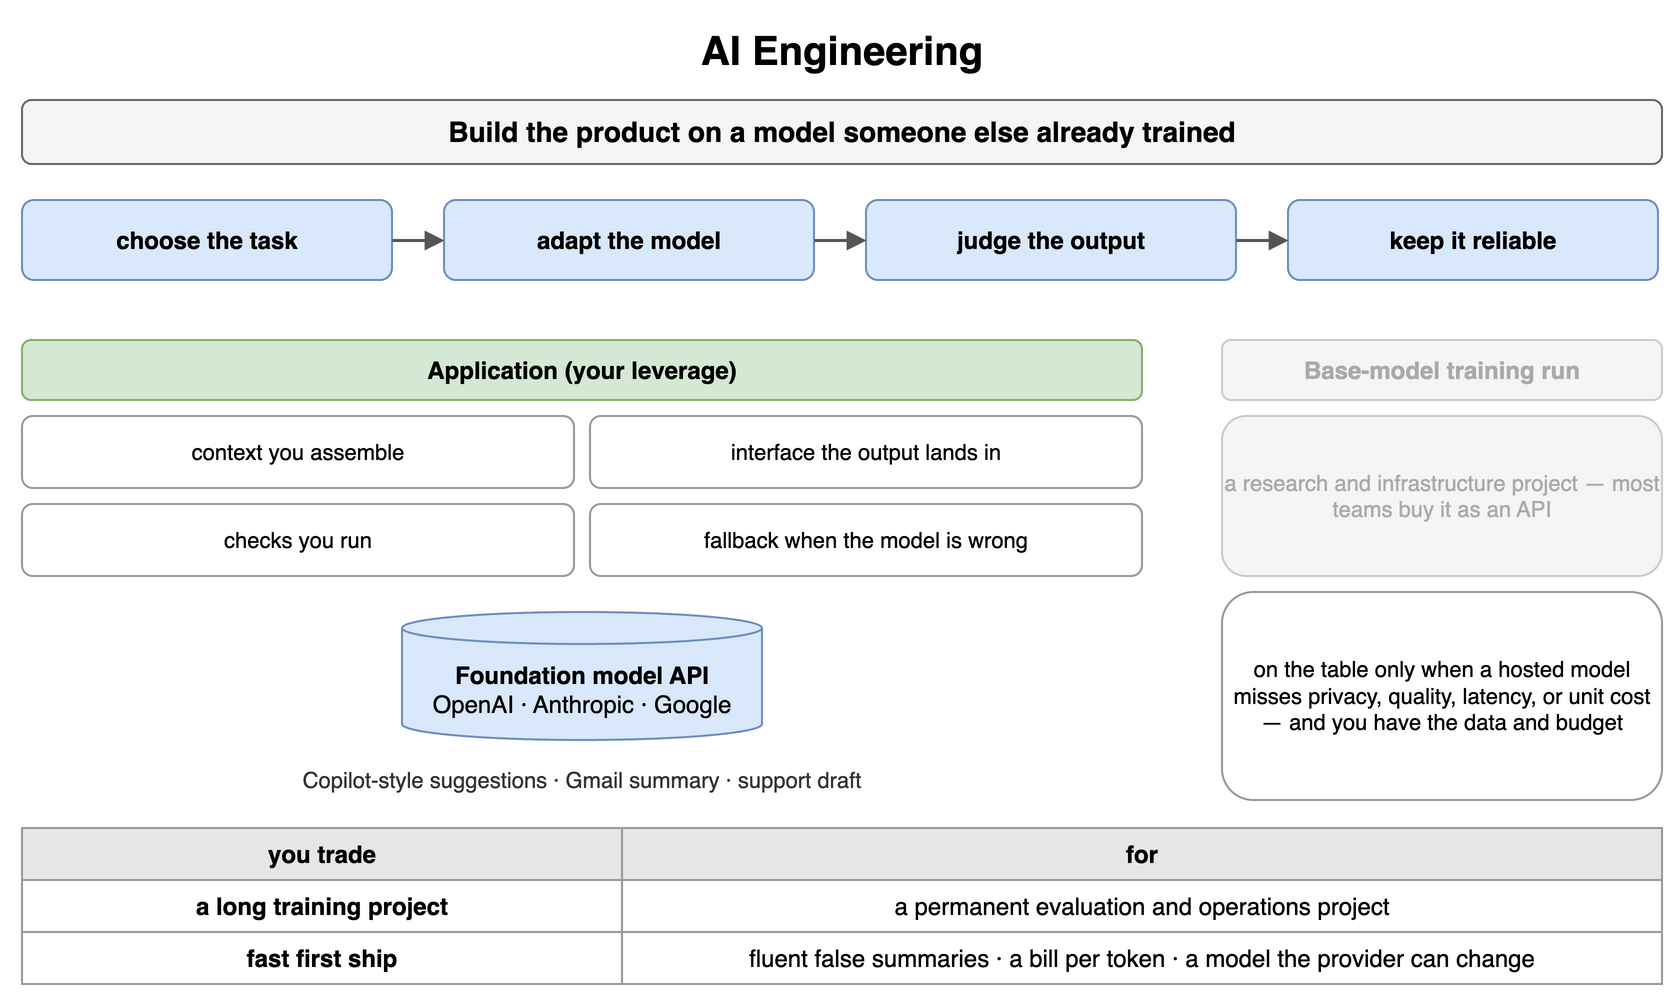

The diagram above was exported from draw.io. Its source (the exported page's mxGraphModel, read from the mxfile embedded in the PNG):
<mxGraphModel dx="900" dy="500" grid="1" gridSize="10" guides="1" tooltips="1" connect="1" arrows="1" fold="1" page="1" pageScale="1" pageWidth="900" pageHeight="500" math="0" shadow="0">
  <root>
    <mxCell id="0" />
    <mxCell id="1" parent="0" />
    <mxCell id="a1" value="AI Engineering" style="text;html=1;align=center;verticalAlign=middle;whiteSpace=wrap;fontSize=20;fontStyle=1;" vertex="1" parent="1">
      <mxGeometry x="40" y="10" width="820" height="30" as="geometry" />
    </mxCell>
    <mxCell id="a2" value="Build the product on a model someone else already trained" style="rounded=1;whiteSpace=wrap;html=1;fillColor=#f5f5f5;strokeColor=#666666;fontStyle=1;fontSize=14;" vertex="1" parent="1">
      <mxGeometry x="40" y="50" width="820" height="32" as="geometry" />
    </mxCell>
    <mxCell id="a3" value="choose the task" style="rounded=1;whiteSpace=wrap;html=1;fillColor=#dae8fc;strokeColor=#6c8ebf;fontSize=12;align=center;fontStyle=1;" vertex="1" parent="1">
      <mxGeometry x="40" y="100" width="185" height="40" as="geometry" />
    </mxCell>
    <mxCell id="a4" value="adapt the model" style="rounded=1;whiteSpace=wrap;html=1;fillColor=#dae8fc;strokeColor=#6c8ebf;fontSize=12;align=center;fontStyle=1;" vertex="1" parent="1">
      <mxGeometry x="251" y="100" width="185" height="40" as="geometry" />
    </mxCell>
    <mxCell id="a5" value="judge the output" style="rounded=1;whiteSpace=wrap;html=1;fillColor=#dae8fc;strokeColor=#6c8ebf;fontSize=12;align=center;fontStyle=1;" vertex="1" parent="1">
      <mxGeometry x="462" y="100" width="185" height="40" as="geometry" />
    </mxCell>
    <mxCell id="a6" value="keep it reliable" style="rounded=1;whiteSpace=wrap;html=1;fillColor=#dae8fc;strokeColor=#6c8ebf;fontSize=12;align=center;fontStyle=1;" vertex="1" parent="1">
      <mxGeometry x="673" y="100" width="185" height="40" as="geometry" />
    </mxCell>
    <mxCell id="a7" value="" style="endArrow=block;endSize=6;html=1;strokeWidth=1.5;strokeColor=#555555;fontSize=11;labelBackgroundColor=#ffffff;" edge="1" parent="1" source="a3" target="a4">
      <mxGeometry relative="1" as="geometry" />
    </mxCell>
    <mxCell id="a8" value="" style="endArrow=block;endSize=6;html=1;strokeWidth=1.5;strokeColor=#555555;fontSize=11;labelBackgroundColor=#ffffff;" edge="1" parent="1" source="a4" target="a5">
      <mxGeometry relative="1" as="geometry" />
    </mxCell>
    <mxCell id="a9" value="" style="endArrow=block;endSize=6;html=1;strokeWidth=1.5;strokeColor=#555555;fontSize=11;labelBackgroundColor=#ffffff;" edge="1" parent="1" source="a5" target="a6">
      <mxGeometry relative="1" as="geometry" />
    </mxCell>
    <mxCell id="a10" value="Application (your leverage)" style="rounded=1;whiteSpace=wrap;html=1;fillColor=#d5e8d4;strokeColor=#82b366;fontSize=12;align=center;fontStyle=1;" vertex="1" parent="1">
      <mxGeometry x="40" y="170" width="560" height="30" as="geometry" />
    </mxCell>
    <mxCell id="a11" value="context you assemble" style="rounded=1;whiteSpace=wrap;html=1;fillColor=#ffffff;strokeColor=#999999;fontSize=11;align=center;" vertex="1" parent="1">
      <mxGeometry x="40" y="208" width="276" height="36" as="geometry" />
    </mxCell>
    <mxCell id="a12" value="interface the output lands in" style="rounded=1;whiteSpace=wrap;html=1;fillColor=#ffffff;strokeColor=#999999;fontSize=11;align=center;" vertex="1" parent="1">
      <mxGeometry x="324" y="208" width="276" height="36" as="geometry" />
    </mxCell>
    <mxCell id="a13" value="checks you run" style="rounded=1;whiteSpace=wrap;html=1;fillColor=#ffffff;strokeColor=#999999;fontSize=11;align=center;" vertex="1" parent="1">
      <mxGeometry x="40" y="252" width="276" height="36" as="geometry" />
    </mxCell>
    <mxCell id="a14" value="fallback when the model is wrong" style="rounded=1;whiteSpace=wrap;html=1;fillColor=#ffffff;strokeColor=#999999;fontSize=11;align=center;" vertex="1" parent="1">
      <mxGeometry x="324" y="252" width="276" height="36" as="geometry" />
    </mxCell>
    <mxCell id="a15" value="Foundation model API&lt;br&gt;&lt;span style='font-weight:normal'&gt;OpenAI · Anthropic · Google&lt;/span&gt;" style="shape=cylinder3;whiteSpace=wrap;html=1;boundedLbl=1;backgroundOutline=1;size=8;fillColor=#dae8fc;strokeColor=#6c8ebf;fontStyle=1;fontSize=12;" vertex="1" parent="1">
      <mxGeometry x="230" y="306" width="180" height="64" as="geometry" />
    </mxCell>
    <mxCell id="a16" value="Copilot-style suggestions · Gmail summary · support draft" style="text;html=1;whiteSpace=wrap;fontSize=11;align=center;verticalAlign=middle;fontSize=11;fontColor=#333333;" vertex="1" parent="1">
      <mxGeometry x="40" y="380" width="560" height="20" as="geometry" />
    </mxCell>
    <mxCell id="a17" value="Base-model training run" style="rounded=1;whiteSpace=wrap;html=1;fillColor=#f5f5f5;strokeColor=#cccccc;fontSize=12;align=center;fontStyle=1;fontColor=#aaaaaa;" vertex="1" parent="1">
      <mxGeometry x="640" y="170" width="220" height="30" as="geometry" />
    </mxCell>
    <mxCell id="a18" value="a research and infrastructure project — most teams buy it as an API" style="rounded=1;whiteSpace=wrap;html=1;fillColor=#f5f5f5;strokeColor=#cccccc;fontSize=11;align=center;fontColor=#aaaaaa;" vertex="1" parent="1">
      <mxGeometry x="640" y="208" width="220" height="80" as="geometry" />
    </mxCell>
    <mxCell id="a19" value="on the table only when a hosted model misses privacy, quality, latency, or unit cost — and you have the data and budget" style="rounded=1;whiteSpace=wrap;html=1;fillColor=#ffffff;strokeColor=#999999;fontSize=11;align=center;" vertex="1" parent="1">
      <mxGeometry x="640" y="296" width="220" height="104" as="geometry" />
    </mxCell>
    <mxCell id="a20" value="you trade" style="whiteSpace=wrap;html=1;fillColor=#e6e6e6;strokeColor=#999999;fontStyle=1;fontSize=12;" vertex="1" parent="1">
      <mxGeometry x="40" y="414" width="300" height="26" as="geometry" />
    </mxCell>
    <mxCell id="a21" value="for" style="whiteSpace=wrap;html=1;fillColor=#e6e6e6;strokeColor=#999999;fontStyle=1;fontSize=12;" vertex="1" parent="1">
      <mxGeometry x="340" y="414" width="520" height="26" as="geometry" />
    </mxCell>
    <mxCell id="a22" value="a long training project" style="whiteSpace=wrap;html=1;strokeColor=#999999;fontSize=12;fillColor=#ffffff;fontStyle=1;" vertex="1" parent="1">
      <mxGeometry x="40" y="440" width="300" height="26" as="geometry" />
    </mxCell>
    <mxCell id="a23" value="a permanent evaluation and operations project" style="whiteSpace=wrap;html=1;strokeColor=#999999;fontSize=12;fillColor=#ffffff;" vertex="1" parent="1">
      <mxGeometry x="340" y="440" width="520" height="26" as="geometry" />
    </mxCell>
    <mxCell id="a24" value="fast first ship" style="whiteSpace=wrap;html=1;strokeColor=#999999;fontSize=12;fillColor=#ffffff;fontStyle=1;" vertex="1" parent="1">
      <mxGeometry x="40" y="466" width="300" height="26" as="geometry" />
    </mxCell>
    <mxCell id="a25" value="fluent false summaries · a bill per token · a model the provider can change" style="whiteSpace=wrap;html=1;strokeColor=#999999;fontSize=12;fillColor=#ffffff;" vertex="1" parent="1">
      <mxGeometry x="340" y="466" width="520" height="26" as="geometry" />
    </mxCell>
  </root>
</mxGraphModel>